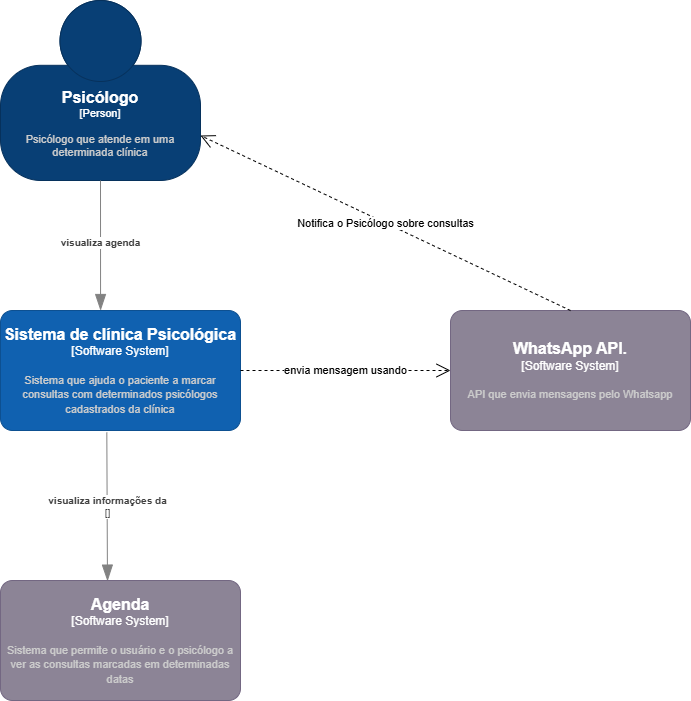

The diagram above was exported from draw.io. Its source (the exported page's mxGraphModel, read from the mxfile embedded in the PNG):
<mxGraphModel dx="1348" dy="627" grid="1" gridSize="10" guides="1" tooltips="1" connect="1" arrows="1" fold="1" page="1" pageScale="1" pageWidth="827" pageHeight="1169" math="0" shadow="0">
  <root>
    <mxCell id="0" />
    <mxCell id="1" parent="0" />
    <object placeholders="1" c4Name="Psicólogo " c4Type="Person" c4Description="Psicólogo que atende em uma determinada clínica" label="&lt;font style=&quot;font-size: 16px&quot;&gt;&lt;b&gt;%c4Name%&lt;/b&gt;&lt;/font&gt;&lt;div&gt;[%c4Type%]&lt;/div&gt;&lt;br&gt;&lt;div&gt;&lt;font style=&quot;font-size: 11px&quot;&gt;&lt;font color=&quot;#cccccc&quot;&gt;%c4Description%&lt;/font&gt;&lt;/div&gt;" id="vbHEMzmdY-Q1d43PsW3P-1">
      <mxCell style="html=1;fontSize=11;dashed=0;whiteSpace=wrap;fillColor=#083F75;strokeColor=#06315C;fontColor=#ffffff;shape=mxgraph.c4.person2;align=center;metaEdit=1;points=[[0.5,0,0],[1,0.5,0],[1,0.75,0],[0.75,1,0],[0.5,1,0],[0.25,1,0],[0,0.75,0],[0,0.5,0]];resizable=0;" vertex="1" parent="1">
        <mxGeometry x="40" y="30" width="200" height="180" as="geometry" />
      </mxCell>
    </object>
    <object placeholders="1" c4Name="Sistema de clínica Psicológica" c4Type="Software System" c4Description="Sistema que ajuda o paciente a marcar consultas com determinados psicólogos cadastrados da clínica " label="&lt;font style=&quot;font-size: 16px&quot;&gt;&lt;b&gt;%c4Name%&lt;/b&gt;&lt;/font&gt;&lt;div&gt;[%c4Type%]&lt;/div&gt;&lt;br&gt;&lt;div&gt;&lt;font style=&quot;font-size: 11px&quot;&gt;&lt;font color=&quot;#cccccc&quot;&gt;%c4Description%&lt;/font&gt;&lt;/div&gt;" id="vbHEMzmdY-Q1d43PsW3P-2">
      <mxCell style="rounded=1;whiteSpace=wrap;html=1;labelBackgroundColor=none;fillColor=#1061B0;fontColor=#ffffff;align=center;arcSize=10;strokeColor=#0D5091;metaEdit=1;resizable=0;points=[[0.25,0,0],[0.5,0,0],[0.75,0,0],[1,0.25,0],[1,0.5,0],[1,0.75,0],[0.75,1,0],[0.5,1,0],[0.25,1,0],[0,0.75,0],[0,0.5,0],[0,0.25,0]];" vertex="1" parent="1">
        <mxGeometry x="40" y="340" width="240" height="120" as="geometry" />
      </mxCell>
    </object>
    <object placeholders="1" c4Type="Relationship" c4Description="visualiza agenda" label="&lt;div style=&quot;text-align: left&quot;&gt;&lt;div style=&quot;text-align: center&quot;&gt;&lt;b&gt;%c4Description%&lt;/b&gt;&lt;/div&gt;" id="vbHEMzmdY-Q1d43PsW3P-4">
      <mxCell style="endArrow=blockThin;html=1;fontSize=10;fontColor=#404040;strokeWidth=1;endFill=1;strokeColor=#828282;elbow=vertical;metaEdit=1;endSize=14;startSize=14;jumpStyle=arc;jumpSize=16;rounded=0;edgeStyle=orthogonalEdgeStyle;exitX=0.5;exitY=1;exitDx=0;exitDy=0;exitPerimeter=0;entryX=0.417;entryY=0;entryDx=0;entryDy=0;entryPerimeter=0;" edge="1" parent="1" source="vbHEMzmdY-Q1d43PsW3P-1" target="vbHEMzmdY-Q1d43PsW3P-2">
        <mxGeometry x="-0.0412" width="240" relative="1" as="geometry">
          <mxPoint x="300" y="330" as="sourcePoint" />
          <mxPoint x="540" y="330" as="targetPoint" />
          <mxPoint as="offset" />
        </mxGeometry>
      </mxCell>
    </object>
    <object placeholders="1" c4Name="Agenda" c4Type="Software System" c4Description="Sistema que permite o usuário e o psicólogo a ver as consultas marcadas em determinadas datas" label="&lt;font style=&quot;font-size: 16px&quot;&gt;&lt;b&gt;%c4Name%&lt;/b&gt;&lt;/font&gt;&lt;div&gt;[%c4Type%]&lt;/div&gt;&lt;br&gt;&lt;div&gt;&lt;font style=&quot;font-size: 11px&quot;&gt;&lt;font color=&quot;#cccccc&quot;&gt;%c4Description%&lt;/font&gt;&lt;/div&gt;" id="vbHEMzmdY-Q1d43PsW3P-5">
      <mxCell style="rounded=1;whiteSpace=wrap;html=1;labelBackgroundColor=none;fillColor=#8C8496;fontColor=#ffffff;align=center;arcSize=10;strokeColor=#736782;metaEdit=1;resizable=0;points=[[0.25,0,0],[0.5,0,0],[0.75,0,0],[1,0.25,0],[1,0.5,0],[1,0.75,0],[0.75,1,0],[0.5,1,0],[0.25,1,0],[0,0.75,0],[0,0.5,0],[0,0.25,0]];" vertex="1" parent="1">
        <mxGeometry x="40" y="610" width="240" height="120" as="geometry" />
      </mxCell>
    </object>
    <object placeholders="1" c4Type="Relationship" c4Technology="" c4Description="visualiza informações da" label="&lt;div style=&quot;text-align: left&quot;&gt;&lt;div style=&quot;text-align: center&quot;&gt;&lt;b&gt;%c4Description%&lt;/b&gt;&lt;/div&gt;&lt;div style=&quot;text-align: center&quot;&gt;[%c4Technology%]&lt;/div&gt;&lt;/div&gt;" id="vbHEMzmdY-Q1d43PsW3P-6">
      <mxCell style="endArrow=blockThin;html=1;fontSize=10;fontColor=#404040;strokeWidth=1;endFill=1;strokeColor=#828282;elbow=vertical;metaEdit=1;endSize=14;startSize=14;jumpStyle=arc;jumpSize=16;rounded=0;edgeStyle=orthogonalEdgeStyle;exitX=0.443;exitY=1.015;exitDx=0;exitDy=0;exitPerimeter=0;entryX=0.446;entryY=0.005;entryDx=0;entryDy=0;entryPerimeter=0;" edge="1" parent="1" source="vbHEMzmdY-Q1d43PsW3P-2" target="vbHEMzmdY-Q1d43PsW3P-5">
        <mxGeometry width="240" relative="1" as="geometry">
          <mxPoint x="300" y="540" as="sourcePoint" />
          <mxPoint x="540" y="540" as="targetPoint" />
        </mxGeometry>
      </mxCell>
    </object>
    <object placeholders="1" c4Name="WhatsApp API." c4Type="Software System" c4Description="API que envia mensagens pelo Whatsapp" label="&lt;font style=&quot;font-size: 16px&quot;&gt;&lt;b&gt;%c4Name%&lt;/b&gt;&lt;/font&gt;&lt;div&gt;[%c4Type%]&lt;/div&gt;&lt;br&gt;&lt;div&gt;&lt;font style=&quot;font-size: 11px&quot;&gt;&lt;font color=&quot;#cccccc&quot;&gt;%c4Description%&lt;/font&gt;&lt;/div&gt;" id="vbHEMzmdY-Q1d43PsW3P-7">
      <mxCell style="rounded=1;whiteSpace=wrap;html=1;labelBackgroundColor=none;fillColor=#8C8496;fontColor=#ffffff;align=center;arcSize=10;strokeColor=#736782;metaEdit=1;resizable=0;points=[[0.25,0,0],[0.5,0,0],[0.75,0,0],[1,0.25,0],[1,0.5,0],[1,0.75,0],[0.75,1,0],[0.5,1,0],[0.25,1,0],[0,0.75,0],[0,0.5,0],[0,0.25,0]];" vertex="1" parent="1">
        <mxGeometry x="490" y="340" width="240" height="120" as="geometry" />
      </mxCell>
    </object>
    <mxCell id="vbHEMzmdY-Q1d43PsW3P-8" value="envia mensagem usando" style="endArrow=open;endSize=12;dashed=1;html=1;rounded=0;exitX=1;exitY=0.5;exitDx=0;exitDy=0;exitPerimeter=0;entryX=0;entryY=0.5;entryDx=0;entryDy=0;entryPerimeter=0;" edge="1" parent="1" source="vbHEMzmdY-Q1d43PsW3P-2" target="vbHEMzmdY-Q1d43PsW3P-7">
      <mxGeometry width="160" relative="1" as="geometry">
        <mxPoint x="290" y="400" as="sourcePoint" />
        <mxPoint x="450" y="400" as="targetPoint" />
      </mxGeometry>
    </mxCell>
    <mxCell id="vbHEMzmdY-Q1d43PsW3P-13" value="Notifica o Psicólogo sobre consultas" style="endArrow=open;endSize=12;dashed=1;html=1;rounded=0;exitX=0.5;exitY=0;exitDx=0;exitDy=0;exitPerimeter=0;entryX=1;entryY=0.75;entryDx=0;entryDy=0;entryPerimeter=0;" edge="1" parent="1" source="vbHEMzmdY-Q1d43PsW3P-7" target="vbHEMzmdY-Q1d43PsW3P-1">
      <mxGeometry width="160" relative="1" as="geometry">
        <mxPoint x="290" y="-120" as="sourcePoint" />
        <mxPoint x="450" y="-120" as="targetPoint" />
      </mxGeometry>
    </mxCell>
  </root>
</mxGraphModel>